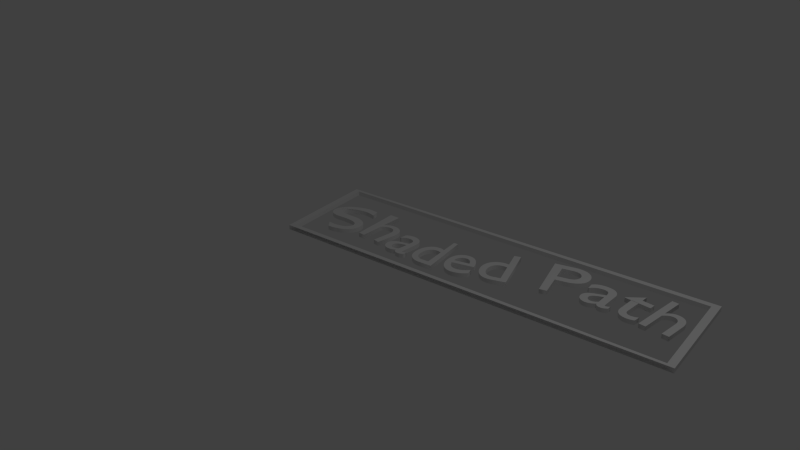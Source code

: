 # Source: logo.blend  (saved by Blender 2.76.0; exported with 4.5.12 LTS)
import bpy
from mathutils import Matrix  # noqa: F401  (used for matrix-valued properties, if any)

bpy.ops.wm.read_factory_settings(use_empty=True)
scene = bpy.context.scene
scene.name = 'Scene'

# ---- collections
col_collection_1 = bpy.data.collections.new('Collection 1'); scene.collection.children.link(col_collection_1)

# ---- world
world_world = bpy.data.worlds.new('World'); scene.world = world_world
world_world.color = (0.05088, 0.05088, 0.05088)
world_world.use_sun_shadow = False
world_world.sun_shadow_jitter_overblur = 0.0
world_world.cycles.sampling_method = 'MANUAL'
world_world.cycles.sample_map_resolution = 256

# ---- cameras
cam_camera = bpy.data.cameras.new('Camera')
cam_camera.clip_end = 100.0
cam_camera.lens = 35.0
cam_camera.sensor_width = 32.0
cam_camera.sensor_height = 18.0
cam_camera.ortho_scale = 7.314
cam_camera.dof.focus_distance = 0.0
cam_camera.dof.aperture_fstop = 128.0

# ---- lights
light_lamp = bpy.data.lights.new('Lamp', 'POINT')
light_lamp.transmission_factor = 0.0
light_lamp.cutoff_distance = 30.0
light_lamp.energy = 100.0
light_lamp.shadow_buffer_clip_start = 1.001
light_lamp.shadow_soft_size = 0.1
light_lamp.shadow_maximum_resolution = 0.006
light_lamp.use_absolute_resolution = True
light_lamp.cycles.use_multiple_importance_sampling = False

# ---- meshes
me_cube_001 = bpy.data.meshes.new('Cube.001')
me_cube_001.from_pydata([(-1.101, -0.9506, 1.0), (-1.117, 0.7385, 1.0), (1.0, -1.0, -1.0), (0.9848, 0.6892, -1.0), (-1.101, -0.9506, -1.0), (-1.117, 0.7385, -1.0), (0.9848, 0.6892, 1.0), (1.0, -1.0, 1.0), (-1.133, -1.042, -1.072), (-1.133, -1.042, 1.072), (-1.148, 0.7908, 1.072), (-1.148, 0.7908, -1.072), (1.023, 0.7774, 1.072), (1.023, 0.7774, -1.072), (1.039, -1.056, 1.072), (1.039, -1.056, -1.072)], [], [(13, 15, 14, 12), (6, 7, 14, 12), (5, 4, 8, 11), (8, 9, 10, 11), (0, 1, 5, 4), (1, 6, 3, 5), (6, 7, 2, 3), (7, 0, 4, 2), (7, 0, 9, 14), (4, 0, 9, 8), (1, 6, 12, 10), (4, 2, 15, 8), (0, 1, 10, 9), (7, 2, 15, 14), (6, 3, 13, 12), (1, 5, 11, 10), (2, 3, 13, 15), (3, 5, 11, 13)])
me_cube_001.use_remesh_preserve_volume = False
me_cube_001.use_remesh_preserve_attributes = False
me_cube_001.use_mirror_vertex_groups = False
me_cube_001.update()

# ---- curves / text
cu_beziercurve = bpy.data.curves.new('BezierCurve', 'CURVE')
cu_beziercurve.dimensions = '3D'
_sp = cu_beziercurve.splines.new('BEZIER'); _sp.bezier_points.add(2)
_sp.bezier_points.foreach_set('co', [-1.0, 0.0, 0.0, 1.0, 0.3334, 0.0, 3.196, 0.9785, 0.0])
_sp.bezier_points.foreach_set('handle_left', [-1.5, -0.5, 0.0, 0.0583, -0.003034, 0.0, 2.196, 0.9909, 0.0])
_sp.bezier_points.foreach_set('handle_right', [-0.5, 0.5, 0.0, 1.942, 0.6698, 0.0, 4.196, 0.966, 0.0])
for _p, _l, _r in zip(_sp.bezier_points, ['ALIGNED', 'ALIGNED', 'ALIGNED'], ['ALIGNED', 'ALIGNED', 'ALIGNED']): _p.handle_left_type = _l; _p.handle_right_type = _r
_sp.order_u = 0
_sp.order_v = 0
cu_beziercurve.use_path = True
cu_beziercurve.use_path_clamp = True
cu_beziercurve.bevel_resolution = 0
cu_beziercurve.fill_mode = 'HALF'
txt_text = bpy.data.curves.new('Text', 'FONT')
txt_text.dimensions = '2D'
txt_text.body = 'Shaded Path'
txt_text.use_path_clamp = True
txt_text.bevel_resolution = 0
txt_text.extrude = 0.03

# ---- objects
ob_cube = bpy.data.objects.new('Cube', me_cube_001)
ob_beziercurve = bpy.data.objects.new('BezierCurve', cu_beziercurve)
ob_text = bpy.data.objects.new('Text', txt_text)
ob_lamp = bpy.data.objects.new('Lamp', light_lamp)
ob_camera = bpy.data.objects.new('Camera', cam_camera)

# ---- transforms, parenting, visibility, modifiers, constraints
ob_cube.location = (1.309, 0.9504, 0.0)
ob_cube.rotation_euler = (0.0, -0.0, 0.1529)
ob_cube.scale = (2.522, 0.798, 0.03)
ob_cube.display_type = 'WIRE'
ob_cube.lineart.crease_threshold = 0.0
ob_beziercurve.location = (0.0, 0.0, 0.0)
ob_beziercurve.lineart.crease_threshold = 0.0
ob_text.location = (0.0, 0.0, 0.0)
ob_text.lineart.crease_threshold = 0.0
_m = ob_text.modifiers.new('Curve', 'CURVE')
_m.object = ob_beziercurve
ob_lamp.location = (4.076, 1.005, 5.904)
ob_lamp.rotation_euler = (0.6503, 0.05522, 1.866)
ob_lamp.lock_rotations_4d = False
ob_lamp.empty_display_type = 'ARROWS'
ob_lamp.color = (0.0, 0.0, 0.0, 0.0)
ob_lamp.lineart.crease_threshold = 0.0
ob_camera.location = (7.481, -6.508, 5.344)
ob_camera.rotation_euler = (1.109, 0.01082, 0.8149)
ob_camera.lock_rotations_4d = False
ob_camera.empty_display_type = 'ARROWS'
ob_camera.color = (0.0, 0.0, 0.0, 0.0)
ob_camera.display_type = 'WIRE'
ob_camera.lineart.crease_threshold = 0.0

# ---- collection membership
col_collection_1.objects.link(ob_cube)
col_collection_1.objects.link(ob_beziercurve)
col_collection_1.objects.link(ob_text)
col_collection_1.objects.link(ob_lamp)
col_collection_1.objects.link(ob_camera)

# ---- scene / render settings (as saved in the file)
scene.camera = ob_camera
scene.frame_start = 1; scene.frame_end = 250; scene.frame_set(1)
scene.render.engine = 'BLENDER_EEVEE_NEXT'
scene.render.resolution_percentage = 50
scene.render.dither_intensity = 0.0
scene.cycles.use_denoising = False
scene.cycles.samples = 10
scene.cycles.sampling_pattern = 'TABULATED_SOBOL'
scene.cycles.light_sampling_threshold = 0.0
scene.cycles.use_adaptive_sampling = False
scene.cycles.use_light_tree = False
scene.cycles.blur_glossy = 0.0
scene.cycles.pixel_filter_type = 'GAUSSIAN'
scene.cycles.sample_clamp_indirect = 0.0
scene.view_settings.view_transform = 'Standard'
bpy.context.view_layer.update()
